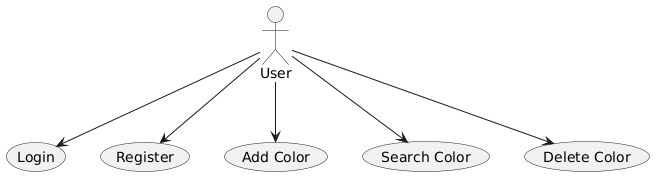

The diagram above was rendered by PlantUML. Its source (embedded in the PNG):
@startuml
actor User

User --> (Login)
User --> (Register)
User --> (Add Color)
User --> (Search Color)
User --> (Delete Color)
@enduml